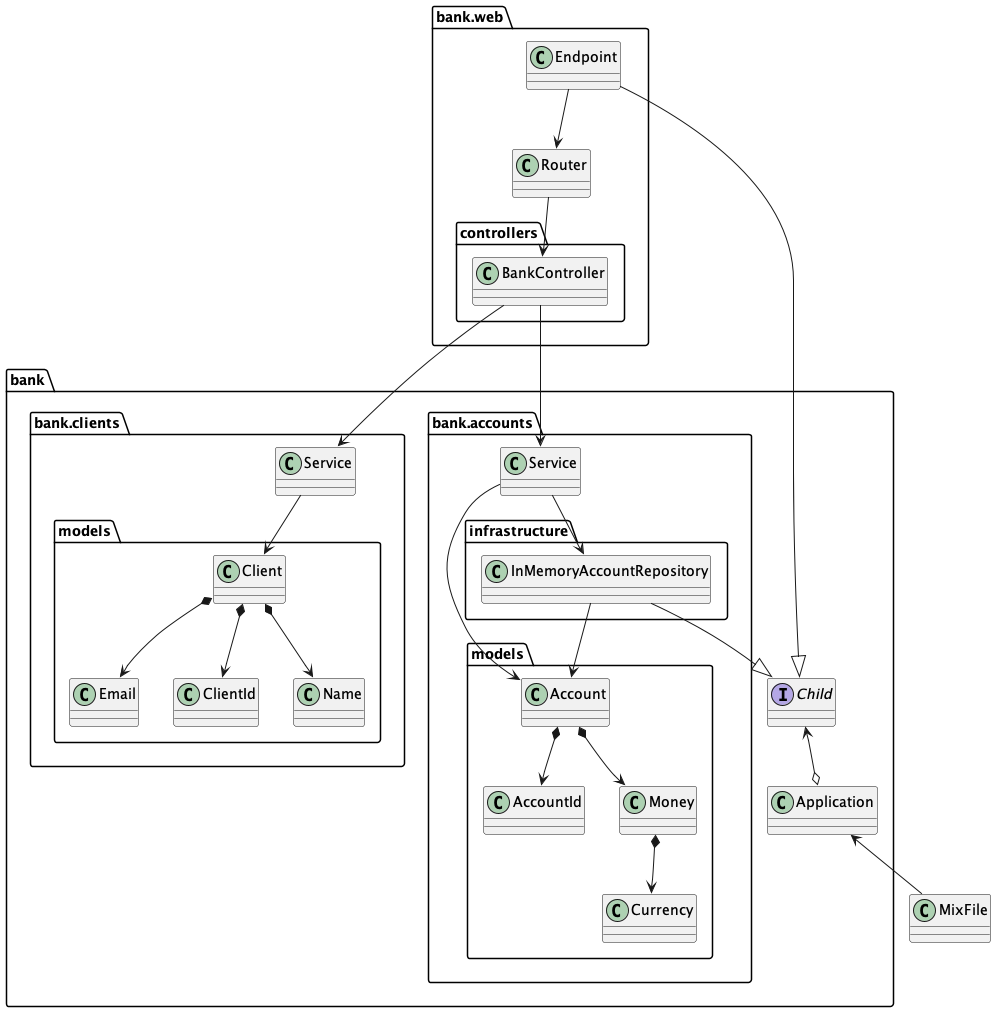

The diagram above was rendered by PlantUML. Its source (embedded in the PNG):
@startuml Architecture

class MixFile

package bank {
  class Application
  interface Child

  package bank.accounts {
    class AccountsService as "Service"

    package bank.accounts.models as "models" {
      class Account
      class AccountId
      class Money
      class Currency
    }

    package infrastructure {
      class InMemoryAccountRepository
    }
  }
  package bank.clients {
    class ClientsService as "Service"

    package bank.clients.models as "models" {
      class Client
      class Email
      class ClientId
      class Name
    }

    package infrastructure {
      class InMemoryAccountRepository
    }
  }
}

package bank.web {
  class Endpoint
  class Router
  package bank.web.controllers as "controllers" {
    class BankController
  }
}

MixFile -up-> Application
Application o-up-> Child
Endpoint --|> Child
InMemoryAccountRepository --|> Child


Endpoint --> Router
Router --> BankController
BankController --> AccountsService
BankController --> ClientsService


AccountsService --> InMemoryAccountRepository
InMemoryAccountRepository --> Account
AccountsService --> Account
Account *--> AccountId
Account *--> Money
Money *--> Currency

ClientsService --> Client
Client *--> ClientId
Client *--> Name
Client *--> Email



@enduml